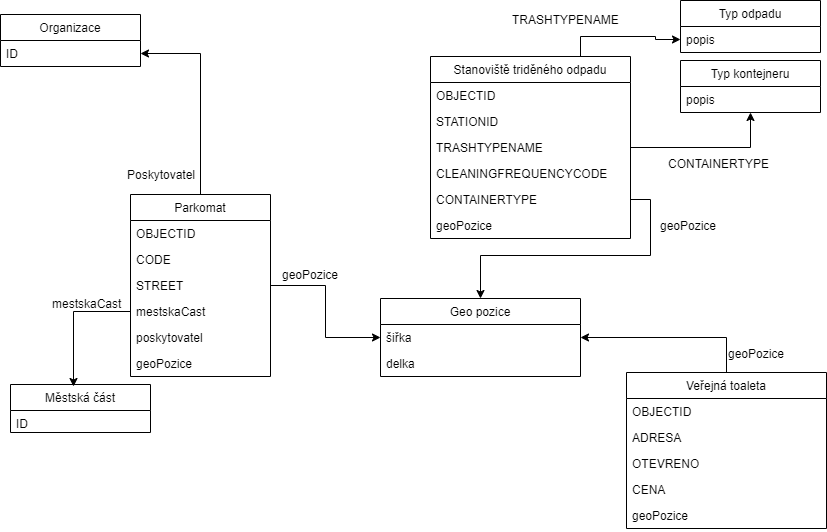

The diagram above was exported from draw.io. Its source (the exported page's mxGraphModel, read from the mxfile embedded in the PNG):
<mxGraphModel dx="1024" dy="566" grid="1" gridSize="10" guides="1" tooltips="1" connect="1" arrows="1" fold="1" page="1" pageScale="1" pageWidth="850" pageHeight="1100" math="0" shadow="0">
  <root>
    <mxCell id="0" />
    <mxCell id="1" parent="0" />
    <mxCell id="j7dse6FCL217AMuJkY67-19" style="edgeStyle=orthogonalEdgeStyle;rounded=0;orthogonalLoop=1;jettySize=auto;html=1;" edge="1" parent="1" source="j7dse6FCL217AMuJkY67-2" target="j7dse6FCL217AMuJkY67-7">
      <mxGeometry relative="1" as="geometry" />
    </mxCell>
    <mxCell id="j7dse6FCL217AMuJkY67-20" value="Poskytovatel" style="text;html=1;resizable=0;points=[];align=center;verticalAlign=middle;labelBackgroundColor=#ffffff;" vertex="1" connectable="0" parent="j7dse6FCL217AMuJkY67-19">
      <mxGeometry x="-0.4365" y="70" relative="1" as="geometry">
        <mxPoint x="30" y="36" as="offset" />
      </mxGeometry>
    </mxCell>
    <mxCell id="j7dse6FCL217AMuJkY67-2" value="Parkomat" style="swimlane;fontStyle=0;childLayout=stackLayout;horizontal=1;startSize=26;fillColor=none;horizontalStack=0;resizeParent=1;resizeParentMax=0;resizeLast=0;collapsible=1;marginBottom=0;" vertex="1" parent="1">
      <mxGeometry x="140" y="220" width="140" height="182" as="geometry" />
    </mxCell>
    <mxCell id="j7dse6FCL217AMuJkY67-3" value="OBJECTID" style="text;strokeColor=none;fillColor=none;align=left;verticalAlign=top;spacingLeft=4;spacingRight=4;overflow=hidden;rotatable=0;points=[[0,0.5],[1,0.5]];portConstraint=eastwest;" vertex="1" parent="j7dse6FCL217AMuJkY67-2">
      <mxGeometry y="26" width="140" height="26" as="geometry" />
    </mxCell>
    <mxCell id="j7dse6FCL217AMuJkY67-4" value="CODE" style="text;strokeColor=none;fillColor=none;align=left;verticalAlign=top;spacingLeft=4;spacingRight=4;overflow=hidden;rotatable=0;points=[[0,0.5],[1,0.5]];portConstraint=eastwest;" vertex="1" parent="j7dse6FCL217AMuJkY67-2">
      <mxGeometry y="52" width="140" height="26" as="geometry" />
    </mxCell>
    <mxCell id="j7dse6FCL217AMuJkY67-5" value="STREET" style="text;strokeColor=none;fillColor=none;align=left;verticalAlign=top;spacingLeft=4;spacingRight=4;overflow=hidden;rotatable=0;points=[[0,0.5],[1,0.5]];portConstraint=eastwest;" vertex="1" parent="j7dse6FCL217AMuJkY67-2">
      <mxGeometry y="78" width="140" height="26" as="geometry" />
    </mxCell>
    <mxCell id="j7dse6FCL217AMuJkY67-16" value="mestskaCast" style="text;strokeColor=none;fillColor=none;align=left;verticalAlign=top;spacingLeft=4;spacingRight=4;overflow=hidden;rotatable=0;points=[[0,0.5],[1,0.5]];portConstraint=eastwest;" vertex="1" parent="j7dse6FCL217AMuJkY67-2">
      <mxGeometry y="104" width="140" height="26" as="geometry" />
    </mxCell>
    <mxCell id="j7dse6FCL217AMuJkY67-18" value="poskytovatel" style="text;strokeColor=none;fillColor=none;align=left;verticalAlign=top;spacingLeft=4;spacingRight=4;overflow=hidden;rotatable=0;points=[[0,0.5],[1,0.5]];portConstraint=eastwest;" vertex="1" parent="j7dse6FCL217AMuJkY67-2">
      <mxGeometry y="130" width="140" height="26" as="geometry" />
    </mxCell>
    <mxCell id="j7dse6FCL217AMuJkY67-61" value="geoPozice" style="text;strokeColor=none;fillColor=none;align=left;verticalAlign=top;spacingLeft=4;spacingRight=4;overflow=hidden;rotatable=0;points=[[0,0.5],[1,0.5]];portConstraint=eastwest;" vertex="1" parent="j7dse6FCL217AMuJkY67-2">
      <mxGeometry y="156" width="140" height="26" as="geometry" />
    </mxCell>
    <mxCell id="j7dse6FCL217AMuJkY67-6" value="Organizace" style="swimlane;fontStyle=0;childLayout=stackLayout;horizontal=1;startSize=26;fillColor=none;horizontalStack=0;resizeParent=1;resizeParentMax=0;resizeLast=0;collapsible=1;marginBottom=0;" vertex="1" parent="1">
      <mxGeometry x="10" y="40" width="140" height="52" as="geometry" />
    </mxCell>
    <mxCell id="j7dse6FCL217AMuJkY67-7" value="ID" style="text;strokeColor=none;fillColor=none;align=left;verticalAlign=top;spacingLeft=4;spacingRight=4;overflow=hidden;rotatable=0;points=[[0,0.5],[1,0.5]];portConstraint=eastwest;" vertex="1" parent="j7dse6FCL217AMuJkY67-6">
      <mxGeometry y="26" width="140" height="26" as="geometry" />
    </mxCell>
    <mxCell id="j7dse6FCL217AMuJkY67-11" value="Městská část" style="swimlane;fontStyle=0;childLayout=stackLayout;horizontal=1;startSize=26;fillColor=none;horizontalStack=0;resizeParent=1;resizeParentMax=0;resizeLast=0;collapsible=1;marginBottom=0;" vertex="1" parent="1">
      <mxGeometry x="20" y="410" width="140" height="48" as="geometry" />
    </mxCell>
    <mxCell id="j7dse6FCL217AMuJkY67-12" value="ID" style="text;strokeColor=none;fillColor=none;align=left;verticalAlign=top;spacingLeft=4;spacingRight=4;overflow=hidden;rotatable=0;points=[[0,0.5],[1,0.5]];portConstraint=eastwest;" vertex="1" parent="j7dse6FCL217AMuJkY67-11">
      <mxGeometry y="26" width="140" height="22" as="geometry" />
    </mxCell>
    <mxCell id="j7dse6FCL217AMuJkY67-31" style="edgeStyle=orthogonalEdgeStyle;rounded=0;orthogonalLoop=1;jettySize=auto;html=1;exitX=0.75;exitY=0;exitDx=0;exitDy=0;" edge="1" parent="1" source="j7dse6FCL217AMuJkY67-21" target="j7dse6FCL217AMuJkY67-30">
      <mxGeometry relative="1" as="geometry" />
    </mxCell>
    <mxCell id="j7dse6FCL217AMuJkY67-21" value="Stanoviště triděného odpadu" style="swimlane;fontStyle=0;childLayout=stackLayout;horizontal=1;startSize=26;fillColor=none;horizontalStack=0;resizeParent=1;resizeParentMax=0;resizeLast=0;collapsible=1;marginBottom=0;" vertex="1" parent="1">
      <mxGeometry x="440" y="82" width="200" height="182" as="geometry" />
    </mxCell>
    <mxCell id="j7dse6FCL217AMuJkY67-22" value="OBJECTID" style="text;strokeColor=none;fillColor=none;align=left;verticalAlign=top;spacingLeft=4;spacingRight=4;overflow=hidden;rotatable=0;points=[[0,0.5],[1,0.5]];portConstraint=eastwest;" vertex="1" parent="j7dse6FCL217AMuJkY67-21">
      <mxGeometry y="26" width="200" height="26" as="geometry" />
    </mxCell>
    <mxCell id="j7dse6FCL217AMuJkY67-23" value="STATIONID" style="text;strokeColor=none;fillColor=none;align=left;verticalAlign=top;spacingLeft=4;spacingRight=4;overflow=hidden;rotatable=0;points=[[0,0.5],[1,0.5]];portConstraint=eastwest;" vertex="1" parent="j7dse6FCL217AMuJkY67-21">
      <mxGeometry y="52" width="200" height="26" as="geometry" />
    </mxCell>
    <mxCell id="j7dse6FCL217AMuJkY67-24" value="TRASHTYPENAME" style="text;strokeColor=none;fillColor=none;align=left;verticalAlign=top;spacingLeft=4;spacingRight=4;overflow=hidden;rotatable=0;points=[[0,0.5],[1,0.5]];portConstraint=eastwest;" vertex="1" parent="j7dse6FCL217AMuJkY67-21">
      <mxGeometry y="78" width="200" height="26" as="geometry" />
    </mxCell>
    <mxCell id="j7dse6FCL217AMuJkY67-25" value="CLEANINGFREQUENCYCODE" style="text;strokeColor=none;fillColor=none;align=left;verticalAlign=top;spacingLeft=4;spacingRight=4;overflow=hidden;rotatable=0;points=[[0,0.5],[1,0.5]];portConstraint=eastwest;" vertex="1" parent="j7dse6FCL217AMuJkY67-21">
      <mxGeometry y="104" width="200" height="26" as="geometry" />
    </mxCell>
    <mxCell id="j7dse6FCL217AMuJkY67-26" value="CONTAINERTYPE" style="text;strokeColor=none;fillColor=none;align=left;verticalAlign=top;spacingLeft=4;spacingRight=4;overflow=hidden;rotatable=0;points=[[0,0.5],[1,0.5]];portConstraint=eastwest;" vertex="1" parent="j7dse6FCL217AMuJkY67-21">
      <mxGeometry y="130" width="200" height="26" as="geometry" />
    </mxCell>
    <mxCell id="j7dse6FCL217AMuJkY67-60" value="geoPozice" style="text;strokeColor=none;fillColor=none;align=left;verticalAlign=top;spacingLeft=4;spacingRight=4;overflow=hidden;rotatable=0;points=[[0,0.5],[1,0.5]];portConstraint=eastwest;" vertex="1" parent="j7dse6FCL217AMuJkY67-21">
      <mxGeometry y="156" width="200" height="26" as="geometry" />
    </mxCell>
    <mxCell id="j7dse6FCL217AMuJkY67-29" value="Typ odpadu" style="swimlane;fontStyle=0;childLayout=stackLayout;horizontal=1;startSize=26;fillColor=none;horizontalStack=0;resizeParent=1;resizeParentMax=0;resizeLast=0;collapsible=1;marginBottom=0;" vertex="1" parent="1">
      <mxGeometry x="690" y="26" width="140" height="52" as="geometry" />
    </mxCell>
    <mxCell id="j7dse6FCL217AMuJkY67-30" value="popis" style="text;strokeColor=none;fillColor=none;align=left;verticalAlign=top;spacingLeft=4;spacingRight=4;overflow=hidden;rotatable=0;points=[[0,0.5],[1,0.5]];portConstraint=eastwest;" vertex="1" parent="j7dse6FCL217AMuJkY67-29">
      <mxGeometry y="26" width="140" height="26" as="geometry" />
    </mxCell>
    <mxCell id="j7dse6FCL217AMuJkY67-32" value="TRASHTYPENAME" style="text;html=1;resizable=0;points=[];autosize=1;align=left;verticalAlign=top;spacingTop=-4;" vertex="1" parent="1">
      <mxGeometry x="520" y="36" width="120" height="20" as="geometry" />
    </mxCell>
    <mxCell id="j7dse6FCL217AMuJkY67-33" value="Typ kontejneru" style="swimlane;fontStyle=0;childLayout=stackLayout;horizontal=1;startSize=26;fillColor=none;horizontalStack=0;resizeParent=1;resizeParentMax=0;resizeLast=0;collapsible=1;marginBottom=0;" vertex="1" parent="1">
      <mxGeometry x="690" y="86" width="140" height="52" as="geometry" />
    </mxCell>
    <mxCell id="j7dse6FCL217AMuJkY67-34" value="popis" style="text;strokeColor=none;fillColor=none;align=left;verticalAlign=top;spacingLeft=4;spacingRight=4;overflow=hidden;rotatable=0;points=[[0,0.5],[1,0.5]];portConstraint=eastwest;" vertex="1" parent="j7dse6FCL217AMuJkY67-33">
      <mxGeometry y="26" width="140" height="26" as="geometry" />
    </mxCell>
    <mxCell id="j7dse6FCL217AMuJkY67-36" style="edgeStyle=orthogonalEdgeStyle;rounded=0;orthogonalLoop=1;jettySize=auto;html=1;exitX=1;exitY=0.5;exitDx=0;exitDy=0;entryX=0.5;entryY=1;entryDx=0;entryDy=0;" edge="1" parent="1" source="j7dse6FCL217AMuJkY67-24" target="j7dse6FCL217AMuJkY67-33">
      <mxGeometry relative="1" as="geometry" />
    </mxCell>
    <mxCell id="j7dse6FCL217AMuJkY67-37" value="CONTAINERTYPE" style="text;html=1;resizable=0;points=[];autosize=1;align=left;verticalAlign=top;spacingTop=-4;" vertex="1" parent="1">
      <mxGeometry x="676" y="180" width="120" height="20" as="geometry" />
    </mxCell>
    <mxCell id="j7dse6FCL217AMuJkY67-54" style="edgeStyle=orthogonalEdgeStyle;rounded=0;orthogonalLoop=1;jettySize=auto;html=1;exitX=0.5;exitY=0;exitDx=0;exitDy=0;entryX=1;entryY=0.5;entryDx=0;entryDy=0;" edge="1" parent="1" source="j7dse6FCL217AMuJkY67-38" target="j7dse6FCL217AMuJkY67-50">
      <mxGeometry relative="1" as="geometry" />
    </mxCell>
    <mxCell id="j7dse6FCL217AMuJkY67-38" value="Veřejná toaleta" style="swimlane;fontStyle=0;childLayout=stackLayout;horizontal=1;startSize=26;fillColor=none;horizontalStack=0;resizeParent=1;resizeParentMax=0;resizeLast=0;collapsible=1;marginBottom=0;" vertex="1" parent="1">
      <mxGeometry x="636" y="398" width="200" height="156" as="geometry" />
    </mxCell>
    <mxCell id="j7dse6FCL217AMuJkY67-39" value="OBJECTID" style="text;strokeColor=none;fillColor=none;align=left;verticalAlign=top;spacingLeft=4;spacingRight=4;overflow=hidden;rotatable=0;points=[[0,0.5],[1,0.5]];portConstraint=eastwest;" vertex="1" parent="j7dse6FCL217AMuJkY67-38">
      <mxGeometry y="26" width="200" height="26" as="geometry" />
    </mxCell>
    <mxCell id="j7dse6FCL217AMuJkY67-40" value="ADRESA" style="text;strokeColor=none;fillColor=none;align=left;verticalAlign=top;spacingLeft=4;spacingRight=4;overflow=hidden;rotatable=0;points=[[0,0.5],[1,0.5]];portConstraint=eastwest;" vertex="1" parent="j7dse6FCL217AMuJkY67-38">
      <mxGeometry y="52" width="200" height="26" as="geometry" />
    </mxCell>
    <mxCell id="j7dse6FCL217AMuJkY67-41" value="OTEVRENO" style="text;strokeColor=none;fillColor=none;align=left;verticalAlign=top;spacingLeft=4;spacingRight=4;overflow=hidden;rotatable=0;points=[[0,0.5],[1,0.5]];portConstraint=eastwest;" vertex="1" parent="j7dse6FCL217AMuJkY67-38">
      <mxGeometry y="78" width="200" height="26" as="geometry" />
    </mxCell>
    <mxCell id="j7dse6FCL217AMuJkY67-42" value="CENA" style="text;strokeColor=none;fillColor=none;align=left;verticalAlign=top;spacingLeft=4;spacingRight=4;overflow=hidden;rotatable=0;points=[[0,0.5],[1,0.5]];portConstraint=eastwest;" vertex="1" parent="j7dse6FCL217AMuJkY67-38">
      <mxGeometry y="104" width="200" height="26" as="geometry" />
    </mxCell>
    <mxCell id="j7dse6FCL217AMuJkY67-59" value="geoPozice" style="text;strokeColor=none;fillColor=none;align=left;verticalAlign=top;spacingLeft=4;spacingRight=4;overflow=hidden;rotatable=0;points=[[0,0.5],[1,0.5]];portConstraint=eastwest;" vertex="1" parent="j7dse6FCL217AMuJkY67-38">
      <mxGeometry y="130" width="200" height="26" as="geometry" />
    </mxCell>
    <mxCell id="j7dse6FCL217AMuJkY67-49" value="Geo pozice" style="swimlane;fontStyle=0;childLayout=stackLayout;horizontal=1;startSize=26;fillColor=none;horizontalStack=0;resizeParent=1;resizeParentMax=0;resizeLast=0;collapsible=1;marginBottom=0;" vertex="1" parent="1">
      <mxGeometry x="390" y="324" width="200" height="78" as="geometry" />
    </mxCell>
    <mxCell id="j7dse6FCL217AMuJkY67-50" value="šiřka" style="text;strokeColor=none;fillColor=none;align=left;verticalAlign=top;spacingLeft=4;spacingRight=4;overflow=hidden;rotatable=0;points=[[0,0.5],[1,0.5]];portConstraint=eastwest;" vertex="1" parent="j7dse6FCL217AMuJkY67-49">
      <mxGeometry y="26" width="200" height="26" as="geometry" />
    </mxCell>
    <mxCell id="j7dse6FCL217AMuJkY67-51" value="delka" style="text;strokeColor=none;fillColor=none;align=left;verticalAlign=top;spacingLeft=4;spacingRight=4;overflow=hidden;rotatable=0;points=[[0,0.5],[1,0.5]];portConstraint=eastwest;" vertex="1" parent="j7dse6FCL217AMuJkY67-49">
      <mxGeometry y="52" width="200" height="26" as="geometry" />
    </mxCell>
    <mxCell id="j7dse6FCL217AMuJkY67-55" style="edgeStyle=orthogonalEdgeStyle;rounded=0;orthogonalLoop=1;jettySize=auto;html=1;exitX=1;exitY=0.5;exitDx=0;exitDy=0;" edge="1" parent="1" source="j7dse6FCL217AMuJkY67-5" target="j7dse6FCL217AMuJkY67-50">
      <mxGeometry relative="1" as="geometry" />
    </mxCell>
    <mxCell id="j7dse6FCL217AMuJkY67-56" style="edgeStyle=orthogonalEdgeStyle;rounded=0;orthogonalLoop=1;jettySize=auto;html=1;exitX=1;exitY=0.5;exitDx=0;exitDy=0;entryX=0.5;entryY=0;entryDx=0;entryDy=0;" edge="1" parent="1" source="j7dse6FCL217AMuJkY67-26" target="j7dse6FCL217AMuJkY67-49">
      <mxGeometry relative="1" as="geometry" />
    </mxCell>
    <mxCell id="j7dse6FCL217AMuJkY67-57" style="edgeStyle=orthogonalEdgeStyle;rounded=0;orthogonalLoop=1;jettySize=auto;html=1;exitX=0;exitY=0.5;exitDx=0;exitDy=0;entryX=0.451;entryY=0.042;entryDx=0;entryDy=0;entryPerimeter=0;" edge="1" parent="1" source="j7dse6FCL217AMuJkY67-16" target="j7dse6FCL217AMuJkY67-11">
      <mxGeometry relative="1" as="geometry" />
    </mxCell>
    <mxCell id="j7dse6FCL217AMuJkY67-58" value="mestskaCast" style="text;html=1;resizable=0;points=[];autosize=1;align=left;verticalAlign=top;spacingTop=-4;" vertex="1" parent="1">
      <mxGeometry x="60" y="320" width="90" height="20" as="geometry" />
    </mxCell>
    <mxCell id="j7dse6FCL217AMuJkY67-62" value="geoPozice" style="text;html=1;resizable=0;points=[];autosize=1;align=left;verticalAlign=top;spacingTop=-4;" vertex="1" parent="1">
      <mxGeometry x="290" y="291" width="70" height="20" as="geometry" />
    </mxCell>
    <mxCell id="j7dse6FCL217AMuJkY67-63" value="geoPozice" style="text;html=1;resizable=0;points=[];autosize=1;align=left;verticalAlign=top;spacingTop=-4;" vertex="1" parent="1">
      <mxGeometry x="668" y="242" width="70" height="20" as="geometry" />
    </mxCell>
    <mxCell id="j7dse6FCL217AMuJkY67-64" value="geoPozice" style="text;html=1;resizable=0;points=[];autosize=1;align=left;verticalAlign=top;spacingTop=-4;" vertex="1" parent="1">
      <mxGeometry x="736" y="370" width="70" height="20" as="geometry" />
    </mxCell>
  </root>
</mxGraphModel>